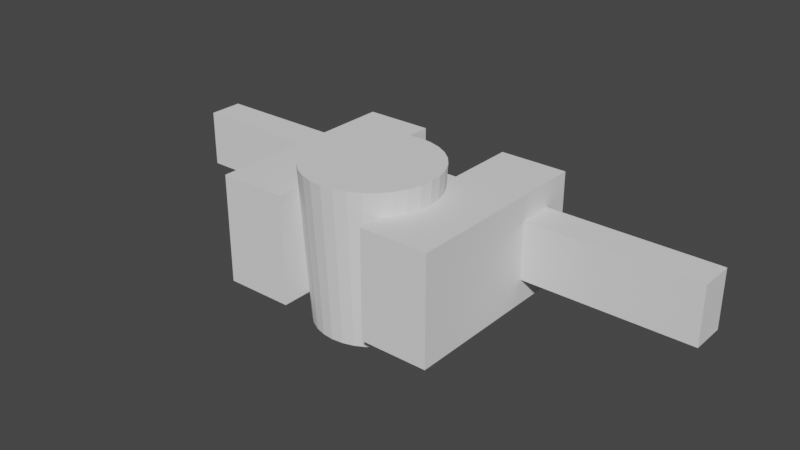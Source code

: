 # Source: shower-v5.blend  (saved by Blender 4.4.32; exported with 4.5.12 LTS)
import bpy
from mathutils import Matrix  # noqa: F401  (used for matrix-valued properties, if any)

bpy.ops.wm.read_factory_settings(use_empty=True)
scene = bpy.context.scene
scene.name = 'Scene'

# ---- world
world_world = bpy.data.worlds.new('World'); scene.world = world_world
world_world.use_nodes = True; world_world.node_tree.nodes.clear()
_N = world_world.node_tree.nodes; _L = world_world.node_tree.links
n0 = _N.new('ShaderNodeOutputWorld'); n0.name = 'World Output'; n0.location = (300, 300)
n1 = _N.new('ShaderNodeBackground'); n1.name = 'Background'; n1.location = (10, 300)
n1.inputs[0].default_value = (0.05088, 0.05088, 0.05088, 1.0)
_L.new(n1.outputs[0], n0.inputs[0])
n0.is_active_output = True
world_world.color = (0.05088, 0.05088, 0.05088)
world_world.use_sun_shadow = False
world_world.sun_shadow_jitter_overblur = 0.0

# ---- meshes
me_cylinder_003 = bpy.data.meshes.new('Cylinder.003')
me_cylinder_003.from_pydata([(0.0, 10.0, -13.5), (5.588e-09, 11.5, 13.5), (1.951, 9.808, -13.5), (2.244, 11.28, 13.5), (3.827, 9.239, -13.5), (4.401, 10.62, 13.5), (5.556, 8.315, -13.5), (6.389, 9.562, 13.5), (7.071, 7.071, -13.5), (8.132, 8.132, 13.5), (8.315, 5.556, -13.5), (9.562, 6.389, 13.5), (9.239, 3.827, -13.5), (10.62, 4.401, 13.5), (9.808, 1.951, -13.5), (11.28, 2.244, 13.5), (10.0, 0.0, -13.5), (11.5, -8.941e-09, 13.5), (9.808, -1.951, -13.5), (11.28, -2.244, 13.5), (9.239, -3.827, -13.5), (10.62, -4.401, 13.5), (8.315, -5.556, -13.5), (9.562, -6.389, 13.5), (7.071, -7.071, -13.5), (8.132, -8.132, 13.5), (5.556, -8.315, -13.5), (6.389, -9.562, 13.5), (3.827, -9.239, -13.5), (4.401, -10.62, 13.5), (1.951, -9.808, -13.5), (2.244, -11.28, 13.5), (0.0, -10.0, -13.5), (5.588e-09, -11.5, 13.5), (-1.951, -9.808, -13.5), (-2.244, -11.28, 13.5), (-3.827, -9.239, -13.5), (-4.401, -10.62, 13.5), (-5.556, -8.315, -13.5), (-6.389, -9.562, 13.5), (-7.071, -7.071, -13.5), (-8.132, -8.132, 13.5), (-8.315, -5.556, -13.5), (-9.562, -6.389, 13.5), (-9.239, -3.827, -13.5), (-10.62, -4.401, 13.5), (-9.808, -1.951, -13.5), (-11.28, -2.244, 13.5), (-10.0, 0.0, -13.5), (-11.5, -8.941e-09, 13.5), (-9.808, 1.951, -13.5), (-11.28, 2.244, 13.5), (-9.239, 3.827, -13.5), (-10.62, 4.401, 13.5), (-8.315, 5.556, -13.5), (-9.562, 6.389, 13.5), (-7.071, 7.071, -13.5), (-8.132, 8.132, 13.5), (-5.556, 8.315, -13.5), (-6.389, 9.562, 13.5), (-3.827, 9.239, -13.5), (-4.401, 10.62, 13.5), (-1.951, 9.808, -13.5), (-2.244, 11.28, 13.5)], [], [(0, 1, 3, 2), (2, 3, 5, 4), (4, 5, 7, 6), (6, 7, 9, 8), (8, 9, 11, 10), (10, 11, 13, 12), (12, 13, 15, 14), (14, 15, 17, 16), (16, 17, 19, 18), (18, 19, 21, 20), (20, 21, 23, 22), (22, 23, 25, 24), (24, 25, 27, 26), (26, 27, 29, 28), (28, 29, 31, 30), (30, 31, 33, 32), (32, 33, 35, 34), (34, 35, 37, 36), (36, 37, 39, 38), (38, 39, 41, 40), (40, 41, 43, 42), (42, 43, 45, 44), (44, 45, 47, 46), (46, 47, 49, 48), (48, 49, 51, 50), (50, 51, 53, 52), (52, 53, 55, 54), (54, 55, 57, 56), (56, 57, 59, 58), (58, 59, 61, 60), (3, 1, 63, 61, 59, 57, 55, 53, 51, 49, 47, 45, 43, 41, 39, 37, 35, 33, 31, 29, 27, 25, 23, 21, 19, 17, 15, 13, 11, 9, 7, 5), (60, 61, 63, 62), (62, 63, 1, 0), (0, 2, 4, 6, 8, 10, 12, 14, 16, 18, 20, 22, 24, 26, 28, 30, 32, 34, 36, 38, 40, 42, 44, 46, 48, 50, 52, 54, 56, 58, 60, 62)])
_uv = me_cylinder_003.uv_layers.new(name='UVMap')
_uv.uv.foreach_set('vector', [1.0, 0.5, 1.0, 1.0, 0.9688, 1.0, 0.9688, 0.5, 0.9688, 0.5, 0.9688, 1.0, 0.9375, 1.0, 0.9375, 0.5, 0.9375, 0.5, 0.9375, 1.0, 0.9062, 1.0, 0.9062, 0.5, 0.9062, 0.5, 0.9062, 1.0, 0.875, 1.0, 0.875, 0.5, 0.875, 0.5, 0.875, 1.0, 0.8438, 1.0, 0.8438, 0.5, 0.8438, 0.5, 0.8438, 1.0, 0.8125, 1.0, 0.8125, 0.5, 0.8125, 0.5, 0.8125, 1.0, 0.7812, 1.0, 0.7812, 0.5, 0.7812, 0.5, 0.7812, 1.0, 0.75, 1.0, 0.75, 0.5, 0.75, 0.5, 0.75, 1.0, 0.7188, 1.0, 0.7188, 0.5, 0.7188, 0.5, 0.7188, 1.0, 0.6875, 1.0, 0.6875, 0.5, 0.6875, 0.5, 0.6875, 1.0, 0.6562, 1.0, 0.6562, 0.5, 0.6562, 0.5, 0.6562, 1.0, 0.625, 1.0, 0.625, 0.5, 0.625, 0.5, 0.625, 1.0, 0.5938, 1.0, 0.5938, 0.5, 0.5938, 0.5, 0.5938, 1.0, 0.5625, 1.0, 0.5625, 0.5, 0.5625, 0.5, 0.5625, 1.0, 0.5312, 1.0, 0.5312, 0.5, 0.5312, 0.5, 0.5312, 1.0, 0.5, 1.0, 0.5, 0.5, 0.5, 0.5, 0.5, 1.0, 0.4688, 1.0, 0.4688, 0.5, 0.4688, 0.5, 0.4688, 1.0, 0.4375, 1.0, 0.4375, 0.5, 0.4375, 0.5, 0.4375, 1.0, 0.4062, 1.0, 0.4062, 0.5, 0.4062, 0.5, 0.4062, 1.0, 0.375, 1.0, 0.375, 0.5, 0.375, 0.5, 0.375, 1.0, 0.3438, 1.0, 0.3438, 0.5, 0.3438, 0.5, 0.3438, 1.0, 0.3125, 1.0, 0.3125, 0.5, 0.3125, 0.5, 0.3125, 1.0, 0.2812, 1.0, 0.2812, 0.5, 0.2812, 0.5, 0.2812, 1.0, 0.25, 1.0, 0.25, 0.5, 0.25, 0.5, 0.25, 1.0, 0.2188, 1.0, 0.2188, 0.5, 0.2188, 0.5, 0.2188, 1.0, 0.1875, 1.0, 0.1875, 0.5, 0.1875, 0.5, 0.1875, 1.0, 0.1562, 1.0, 0.1562, 0.5, 0.1562, 0.5, 0.1562, 1.0, 0.125, 1.0, 0.125, 0.5, 0.125, 0.5, 0.125, 1.0, 0.09375, 1.0, 0.09375, 0.5, 0.09375, 0.5, 0.09375, 1.0, 0.0625, 1.0, 0.0625, 0.5, 0.2968, 0.4854, 0.25, 0.49, 0.2032, 0.4854, 0.1582, 0.4717, 0.1167, 0.4496, 0.08029, 0.4197, 0.05045, 0.3833, 0.02827, 0.3418, 0.01461, 0.2968, 0.01, 0.25, 0.01461, 0.2032, 0.02827, 0.1582, 0.05045, 0.1167, 0.08029, 0.08029, 0.1167, 0.05045, 0.1582, 0.02827, 0.2032, 0.01461, 0.25, 0.01, 0.2968, 0.01461, 0.3418, 0.02827, 0.3833, 0.05045, 0.4197, 0.08029, 0.4496, 0.1167, 0.4717, 0.1582, 0.4854, 0.2032, 0.49, 0.25, 0.4854, 0.2968, 0.4717, 0.3418, 0.4496, 0.3833, 0.4197, 0.4197, 0.3833, 0.4496, 0.3418, 0.4717, 0.0625, 0.5, 0.0625, 1.0, 0.03125, 1.0, 0.03125, 0.5, 0.03125, 0.5, 0.03125, 1.0, 0.0, 1.0, 0.0, 0.5, 0.75, 0.49, 0.7968, 0.4854, 0.8418, 0.4717, 0.8833, 0.4496, 0.9197, 0.4197, 0.9496, 0.3833, 0.9717, 0.3418, 0.9854, 0.2968, 0.99, 0.25, 0.9854, 0.2032, 0.9717, 0.1582, 0.9496, 0.1167, 0.9197, 0.08029, 0.8833, 0.05045, 0.8418, 0.02827, 0.7968, 0.01461, 0.75, 0.01, 0.7032, 0.01461, 0.6582, 0.02827, 0.6167, 0.05045, 0.5803, 0.08029, 0.5504, 0.1167, 0.5283, 0.1582, 0.5146, 0.2032, 0.51, 0.25, 0.5146, 0.2968, 0.5283, 0.3418, 0.5504, 0.3833, 0.5803, 0.4197, 0.6167, 0.4496, 0.6582, 0.4717, 0.7032, 0.4854])
me_cylinder_003.update()
me_cube_002 = bpy.data.meshes.new('Cube.002')
me_cube_002.from_pydata([(-20.0, -33.95, -9.5), (-20.0, -33.95, 9.5), (-20.0, 1.0, -9.5), (-20.0, 1.0, 9.5), (-8.0, -33.95, -9.5), (-8.0, -33.95, 9.5), (-8.0, 1.0, -9.5), (-8.0, 1.0, 9.5)], [], [(0, 1, 3, 2), (2, 3, 7, 6), (6, 7, 5, 4), (4, 5, 1, 0), (2, 6, 4, 0), (7, 3, 1, 5)])
_uv = me_cube_002.uv_layers.new(name='UVMap')
_uv.uv.foreach_set('vector', [0.375, 0.0, 0.625, 0.0, 0.625, 0.25, 0.375, 0.25, 0.375, 0.25, 0.625, 0.25, 0.625, 0.5, 0.375, 0.5, 0.375, 0.5, 0.625, 0.5, 0.625, 0.75, 0.375, 0.75, 0.375, 0.75, 0.625, 0.75, 0.625, 1.0, 0.375, 1.0, 0.125, 0.5, 0.375, 0.5, 0.375, 0.75, 0.125, 0.75, 0.625, 0.5, 0.875, 0.5, 0.875, 0.75, 0.625, 0.75])
me_cube_002.update()
me_cube_003 = bpy.data.meshes.new('Cube.003')
me_cube_003.from_pydata([(-3.0, -3.0, -3.0), (-3.0, -3.0, 3.0), (-3.0, 3.0, -3.0), (-3.0, 3.0, 3.0), (3.0, -3.0, -3.0), (3.0, -3.0, 3.0), (3.0, 3.0, -3.0), (3.0, 3.0, 3.0)], [], [(0, 1, 3, 2), (2, 3, 7, 6), (6, 7, 5, 4), (4, 5, 1, 0), (2, 6, 4, 0), (7, 3, 1, 5)])
_uv = me_cube_003.uv_layers.new(name='UVMap')
_uv.uv.foreach_set('vector', [0.375, 0.0, 0.625, 0.0, 0.625, 0.25, 0.375, 0.25, 0.375, 0.25, 0.625, 0.25, 0.625, 0.5, 0.375, 0.5, 0.375, 0.5, 0.625, 0.5, 0.625, 0.75, 0.375, 0.75, 0.375, 0.75, 0.625, 0.75, 0.625, 1.0, 0.375, 1.0, 0.125, 0.5, 0.375, 0.5, 0.375, 0.75, 0.125, 0.75, 0.625, 0.5, 0.875, 0.5, 0.875, 0.75, 0.625, 0.75])
me_cube_003.update()
me_cylinder = bpy.data.meshes.new('Cylinder')
me_cylinder.from_pydata([(0.0, 1.35, -4.0), (0.0, 1.35, 4.0), (0.2634, 1.324, -4.0), (0.2634, 1.324, 4.0), (0.5166, 1.247, -4.0), (0.5166, 1.247, 4.0), (0.75, 1.122, -4.0), (0.75, 1.122, 4.0), (0.9546, 0.9546, -4.0), (0.9546, 0.9546, 4.0), (1.122, 0.75, -4.0), (1.122, 0.75, 4.0), (1.247, 0.5166, -4.0), (1.247, 0.5166, 4.0), (1.324, 0.2634, -4.0), (1.324, 0.2634, 4.0), (1.35, 0.0, -4.0), (1.35, 0.0, 4.0), (1.324, -0.2634, -4.0), (1.324, -0.2634, 4.0), (1.247, -0.5166, -4.0), (1.247, -0.5166, 4.0), (1.122, -0.75, -4.0), (1.122, -0.75, 4.0), (0.9546, -0.9546, -4.0), (0.9546, -0.9546, 4.0), (0.75, -1.122, -4.0), (0.75, -1.122, 4.0), (0.5166, -1.247, -4.0), (0.5166, -1.247, 4.0), (0.2634, -1.324, -4.0), (0.2634, -1.324, 4.0), (0.0, -1.35, -4.0), (0.0, -1.35, 4.0), (-0.2634, -1.324, -4.0), (-0.2634, -1.324, 4.0), (-0.5166, -1.247, -4.0), (-0.5166, -1.247, 4.0), (-0.75, -1.122, -4.0), (-0.75, -1.122, 4.0), (-0.9546, -0.9546, -4.0), (-0.9546, -0.9546, 4.0), (-1.122, -0.75, -4.0), (-1.122, -0.75, 4.0), (-1.247, -0.5166, -4.0), (-1.247, -0.5166, 4.0), (-1.324, -0.2634, -4.0), (-1.324, -0.2634, 4.0), (-1.35, 0.0, -4.0), (-1.35, 0.0, 4.0), (-1.324, 0.2634, -4.0), (-1.324, 0.2634, 4.0), (-1.247, 0.5166, -4.0), (-1.247, 0.5166, 4.0), (-1.122, 0.75, -4.0), (-1.122, 0.75, 4.0), (-0.9546, 0.9546, -4.0), (-0.9546, 0.9546, 4.0), (-0.75, 1.122, -4.0), (-0.75, 1.122, 4.0), (-0.5166, 1.247, -4.0), (-0.5166, 1.247, 4.0), (-0.2634, 1.324, -4.0), (-0.2634, 1.324, 4.0)], [], [(0, 1, 3, 2), (2, 3, 5, 4), (4, 5, 7, 6), (6, 7, 9, 8), (8, 9, 11, 10), (10, 11, 13, 12), (12, 13, 15, 14), (14, 15, 17, 16), (16, 17, 19, 18), (18, 19, 21, 20), (20, 21, 23, 22), (22, 23, 25, 24), (24, 25, 27, 26), (26, 27, 29, 28), (28, 29, 31, 30), (30, 31, 33, 32), (32, 33, 35, 34), (34, 35, 37, 36), (36, 37, 39, 38), (38, 39, 41, 40), (40, 41, 43, 42), (42, 43, 45, 44), (44, 45, 47, 46), (46, 47, 49, 48), (48, 49, 51, 50), (50, 51, 53, 52), (52, 53, 55, 54), (54, 55, 57, 56), (56, 57, 59, 58), (58, 59, 61, 60), (3, 1, 63, 61, 59, 57, 55, 53, 51, 49, 47, 45, 43, 41, 39, 37, 35, 33, 31, 29, 27, 25, 23, 21, 19, 17, 15, 13, 11, 9, 7, 5), (60, 61, 63, 62), (62, 63, 1, 0), (0, 2, 4, 6, 8, 10, 12, 14, 16, 18, 20, 22, 24, 26, 28, 30, 32, 34, 36, 38, 40, 42, 44, 46, 48, 50, 52, 54, 56, 58, 60, 62)])
_uv = me_cylinder.uv_layers.new(name='UVMap')
_uv.uv.foreach_set('vector', [1.0, 0.5, 1.0, 1.0, 0.9688, 1.0, 0.9688, 0.5, 0.9688, 0.5, 0.9688, 1.0, 0.9375, 1.0, 0.9375, 0.5, 0.9375, 0.5, 0.9375, 1.0, 0.9062, 1.0, 0.9062, 0.5, 0.9062, 0.5, 0.9062, 1.0, 0.875, 1.0, 0.875, 0.5, 0.875, 0.5, 0.875, 1.0, 0.8438, 1.0, 0.8438, 0.5, 0.8438, 0.5, 0.8438, 1.0, 0.8125, 1.0, 0.8125, 0.5, 0.8125, 0.5, 0.8125, 1.0, 0.7812, 1.0, 0.7812, 0.5, 0.7812, 0.5, 0.7812, 1.0, 0.75, 1.0, 0.75, 0.5, 0.75, 0.5, 0.75, 1.0, 0.7188, 1.0, 0.7188, 0.5, 0.7188, 0.5, 0.7188, 1.0, 0.6875, 1.0, 0.6875, 0.5, 0.6875, 0.5, 0.6875, 1.0, 0.6562, 1.0, 0.6562, 0.5, 0.6562, 0.5, 0.6562, 1.0, 0.625, 1.0, 0.625, 0.5, 0.625, 0.5, 0.625, 1.0, 0.5938, 1.0, 0.5938, 0.5, 0.5938, 0.5, 0.5938, 1.0, 0.5625, 1.0, 0.5625, 0.5, 0.5625, 0.5, 0.5625, 1.0, 0.5312, 1.0, 0.5312, 0.5, 0.5312, 0.5, 0.5312, 1.0, 0.5, 1.0, 0.5, 0.5, 0.5, 0.5, 0.5, 1.0, 0.4688, 1.0, 0.4688, 0.5, 0.4688, 0.5, 0.4688, 1.0, 0.4375, 1.0, 0.4375, 0.5, 0.4375, 0.5, 0.4375, 1.0, 0.4062, 1.0, 0.4062, 0.5, 0.4062, 0.5, 0.4062, 1.0, 0.375, 1.0, 0.375, 0.5, 0.375, 0.5, 0.375, 1.0, 0.3438, 1.0, 0.3438, 0.5, 0.3438, 0.5, 0.3438, 1.0, 0.3125, 1.0, 0.3125, 0.5, 0.3125, 0.5, 0.3125, 1.0, 0.2812, 1.0, 0.2812, 0.5, 0.2812, 0.5, 0.2812, 1.0, 0.25, 1.0, 0.25, 0.5, 0.25, 0.5, 0.25, 1.0, 0.2188, 1.0, 0.2188, 0.5, 0.2188, 0.5, 0.2188, 1.0, 0.1875, 1.0, 0.1875, 0.5, 0.1875, 0.5, 0.1875, 1.0, 0.1562, 1.0, 0.1562, 0.5, 0.1562, 0.5, 0.1562, 1.0, 0.125, 1.0, 0.125, 0.5, 0.125, 0.5, 0.125, 1.0, 0.09375, 1.0, 0.09375, 0.5, 0.09375, 0.5, 0.09375, 1.0, 0.0625, 1.0, 0.0625, 0.5, 0.2968, 0.4854, 0.25, 0.49, 0.2032, 0.4854, 0.1582, 0.4717, 0.1167, 0.4496, 0.08029, 0.4197, 0.05045, 0.3833, 0.02827, 0.3418, 0.01461, 0.2968, 0.01, 0.25, 0.01461, 0.2032, 0.02827, 0.1582, 0.05045, 0.1167, 0.08029, 0.08029, 0.1167, 0.05045, 0.1582, 0.02827, 0.2032, 0.01461, 0.25, 0.01, 0.2968, 0.01461, 0.3418, 0.02827, 0.3833, 0.05045, 0.4197, 0.08029, 0.4496, 0.1167, 0.4717, 0.1582, 0.4854, 0.2032, 0.49, 0.25, 0.4854, 0.2968, 0.4717, 0.3418, 0.4496, 0.3833, 0.4197, 0.4197, 0.3833, 0.4496, 0.3418, 0.4717, 0.0625, 0.5, 0.0625, 1.0, 0.03125, 1.0, 0.03125, 0.5, 0.03125, 0.5, 0.03125, 1.0, 0.0, 1.0, 0.0, 0.5, 0.75, 0.49, 0.7968, 0.4854, 0.8418, 0.4717, 0.8833, 0.4496, 0.9197, 0.4197, 0.9496, 0.3833, 0.9717, 0.3418, 0.9854, 0.2968, 0.99, 0.25, 0.9854, 0.2032, 0.9717, 0.1582, 0.9496, 0.1167, 0.9197, 0.08029, 0.8833, 0.05045, 0.8418, 0.02827, 0.7968, 0.01461, 0.75, 0.01, 0.7032, 0.01461, 0.6582, 0.02827, 0.6167, 0.05045, 0.5803, 0.08029, 0.5504, 0.1167, 0.5283, 0.1582, 0.5146, 0.2032, 0.51, 0.25, 0.5146, 0.2968, 0.5283, 0.3418, 0.5504, 0.3833, 0.5803, 0.4197, 0.6167, 0.4496, 0.6582, 0.4717, 0.7032, 0.4854])
me_cylinder.update()
me_cylinder_001 = bpy.data.meshes.new('Cylinder.001')
me_cylinder_001.from_pydata([(0.0, 1.35, -4.0), (0.0, 1.35, 4.0), (0.2634, 1.324, -4.0), (0.2634, 1.324, 4.0), (0.5166, 1.247, -4.0), (0.5166, 1.247, 4.0), (0.75, 1.122, -4.0), (0.75, 1.122, 4.0), (0.9546, 0.9546, -4.0), (0.9546, 0.9546, 4.0), (1.122, 0.75, -4.0), (1.122, 0.75, 4.0), (1.247, 0.5166, -4.0), (1.247, 0.5166, 4.0), (1.324, 0.2634, -4.0), (1.324, 0.2634, 4.0), (1.35, 0.0, -4.0), (1.35, 0.0, 4.0), (1.324, -0.2634, -4.0), (1.324, -0.2634, 4.0), (1.247, -0.5166, -4.0), (1.247, -0.5166, 4.0), (1.122, -0.75, -4.0), (1.122, -0.75, 4.0), (0.9546, -0.9546, -4.0), (0.9546, -0.9546, 4.0), (0.75, -1.122, -4.0), (0.75, -1.122, 4.0), (0.5166, -1.247, -4.0), (0.5166, -1.247, 4.0), (0.2634, -1.324, -4.0), (0.2634, -1.324, 4.0), (0.0, -1.35, -4.0), (0.0, -1.35, 4.0), (-0.2634, -1.324, -4.0), (-0.2634, -1.324, 4.0), (-0.5166, -1.247, -4.0), (-0.5166, -1.247, 4.0), (-0.75, -1.122, -4.0), (-0.75, -1.122, 4.0), (-0.9546, -0.9546, -4.0), (-0.9546, -0.9546, 4.0), (-1.122, -0.75, -4.0), (-1.122, -0.75, 4.0), (-1.247, -0.5166, -4.0), (-1.247, -0.5166, 4.0), (-1.324, -0.2634, -4.0), (-1.324, -0.2634, 4.0), (-1.35, 0.0, -4.0), (-1.35, 0.0, 4.0), (-1.324, 0.2634, -4.0), (-1.324, 0.2634, 4.0), (-1.247, 0.5166, -4.0), (-1.247, 0.5166, 4.0), (-1.122, 0.75, -4.0), (-1.122, 0.75, 4.0), (-0.9546, 0.9546, -4.0), (-0.9546, 0.9546, 4.0), (-0.75, 1.122, -4.0), (-0.75, 1.122, 4.0), (-0.5166, 1.247, -4.0), (-0.5166, 1.247, 4.0), (-0.2634, 1.324, -4.0), (-0.2634, 1.324, 4.0)], [], [(0, 1, 3, 2), (2, 3, 5, 4), (4, 5, 7, 6), (6, 7, 9, 8), (8, 9, 11, 10), (10, 11, 13, 12), (12, 13, 15, 14), (14, 15, 17, 16), (16, 17, 19, 18), (18, 19, 21, 20), (20, 21, 23, 22), (22, 23, 25, 24), (24, 25, 27, 26), (26, 27, 29, 28), (28, 29, 31, 30), (30, 31, 33, 32), (32, 33, 35, 34), (34, 35, 37, 36), (36, 37, 39, 38), (38, 39, 41, 40), (40, 41, 43, 42), (42, 43, 45, 44), (44, 45, 47, 46), (46, 47, 49, 48), (48, 49, 51, 50), (50, 51, 53, 52), (52, 53, 55, 54), (54, 55, 57, 56), (56, 57, 59, 58), (58, 59, 61, 60), (3, 1, 63, 61, 59, 57, 55, 53, 51, 49, 47, 45, 43, 41, 39, 37, 35, 33, 31, 29, 27, 25, 23, 21, 19, 17, 15, 13, 11, 9, 7, 5), (60, 61, 63, 62), (62, 63, 1, 0), (0, 2, 4, 6, 8, 10, 12, 14, 16, 18, 20, 22, 24, 26, 28, 30, 32, 34, 36, 38, 40, 42, 44, 46, 48, 50, 52, 54, 56, 58, 60, 62)])
_uv = me_cylinder_001.uv_layers.new(name='UVMap')
_uv.uv.foreach_set('vector', [1.0, 0.5, 1.0, 1.0, 0.9688, 1.0, 0.9688, 0.5, 0.9688, 0.5, 0.9688, 1.0, 0.9375, 1.0, 0.9375, 0.5, 0.9375, 0.5, 0.9375, 1.0, 0.9062, 1.0, 0.9062, 0.5, 0.9062, 0.5, 0.9062, 1.0, 0.875, 1.0, 0.875, 0.5, 0.875, 0.5, 0.875, 1.0, 0.8438, 1.0, 0.8438, 0.5, 0.8438, 0.5, 0.8438, 1.0, 0.8125, 1.0, 0.8125, 0.5, 0.8125, 0.5, 0.8125, 1.0, 0.7812, 1.0, 0.7812, 0.5, 0.7812, 0.5, 0.7812, 1.0, 0.75, 1.0, 0.75, 0.5, 0.75, 0.5, 0.75, 1.0, 0.7188, 1.0, 0.7188, 0.5, 0.7188, 0.5, 0.7188, 1.0, 0.6875, 1.0, 0.6875, 0.5, 0.6875, 0.5, 0.6875, 1.0, 0.6562, 1.0, 0.6562, 0.5, 0.6562, 0.5, 0.6562, 1.0, 0.625, 1.0, 0.625, 0.5, 0.625, 0.5, 0.625, 1.0, 0.5938, 1.0, 0.5938, 0.5, 0.5938, 0.5, 0.5938, 1.0, 0.5625, 1.0, 0.5625, 0.5, 0.5625, 0.5, 0.5625, 1.0, 0.5312, 1.0, 0.5312, 0.5, 0.5312, 0.5, 0.5312, 1.0, 0.5, 1.0, 0.5, 0.5, 0.5, 0.5, 0.5, 1.0, 0.4688, 1.0, 0.4688, 0.5, 0.4688, 0.5, 0.4688, 1.0, 0.4375, 1.0, 0.4375, 0.5, 0.4375, 0.5, 0.4375, 1.0, 0.4062, 1.0, 0.4062, 0.5, 0.4062, 0.5, 0.4062, 1.0, 0.375, 1.0, 0.375, 0.5, 0.375, 0.5, 0.375, 1.0, 0.3438, 1.0, 0.3438, 0.5, 0.3438, 0.5, 0.3438, 1.0, 0.3125, 1.0, 0.3125, 0.5, 0.3125, 0.5, 0.3125, 1.0, 0.2812, 1.0, 0.2812, 0.5, 0.2812, 0.5, 0.2812, 1.0, 0.25, 1.0, 0.25, 0.5, 0.25, 0.5, 0.25, 1.0, 0.2188, 1.0, 0.2188, 0.5, 0.2188, 0.5, 0.2188, 1.0, 0.1875, 1.0, 0.1875, 0.5, 0.1875, 0.5, 0.1875, 1.0, 0.1562, 1.0, 0.1562, 0.5, 0.1562, 0.5, 0.1562, 1.0, 0.125, 1.0, 0.125, 0.5, 0.125, 0.5, 0.125, 1.0, 0.09375, 1.0, 0.09375, 0.5, 0.09375, 0.5, 0.09375, 1.0, 0.0625, 1.0, 0.0625, 0.5, 0.2968, 0.4854, 0.25, 0.49, 0.2032, 0.4854, 0.1582, 0.4717, 0.1167, 0.4496, 0.08029, 0.4197, 0.05045, 0.3833, 0.02827, 0.3418, 0.01461, 0.2968, 0.01, 0.25, 0.01461, 0.2032, 0.02827, 0.1582, 0.05045, 0.1167, 0.08029, 0.08029, 0.1167, 0.05045, 0.1582, 0.02827, 0.2032, 0.01461, 0.25, 0.01, 0.2968, 0.01461, 0.3418, 0.02827, 0.3833, 0.05045, 0.4197, 0.08029, 0.4496, 0.1167, 0.4717, 0.1582, 0.4854, 0.2032, 0.49, 0.25, 0.4854, 0.2968, 0.4717, 0.3418, 0.4496, 0.3833, 0.4197, 0.4197, 0.3833, 0.4496, 0.3418, 0.4717, 0.0625, 0.5, 0.0625, 1.0, 0.03125, 1.0, 0.03125, 0.5, 0.03125, 0.5, 0.03125, 1.0, 0.0, 1.0, 0.0, 0.5, 0.75, 0.49, 0.7968, 0.4854, 0.8418, 0.4717, 0.8833, 0.4496, 0.9197, 0.4197, 0.9496, 0.3833, 0.9717, 0.3418, 0.9854, 0.2968, 0.99, 0.25, 0.9854, 0.2032, 0.9717, 0.1582, 0.9496, 0.1167, 0.9197, 0.08029, 0.8833, 0.05045, 0.8418, 0.02827, 0.7968, 0.01461, 0.75, 0.01, 0.7032, 0.01461, 0.6582, 0.02827, 0.6167, 0.05045, 0.5803, 0.08029, 0.5504, 0.1167, 0.5283, 0.1582, 0.5146, 0.2032, 0.51, 0.25, 0.5146, 0.2968, 0.5283, 0.3418, 0.5504, 0.3833, 0.5803, 0.4197, 0.6167, 0.4496, 0.6582, 0.4717, 0.7032, 0.4854])
me_cylinder_001.update()
me_cylinder_002 = bpy.data.meshes.new('Cylinder.002')
me_cylinder_002.from_pydata([(0.0, 3.0, -1.0), (0.0, 3.0, 1.0), (0.5853, 2.942, -1.0), (0.5853, 2.942, 1.0), (1.148, 2.772, -1.0), (1.148, 2.772, 1.0), (1.667, 2.494, -1.0), (1.667, 2.494, 1.0), (2.121, 2.121, -1.0), (2.121, 2.121, 1.0), (2.494, 1.667, -1.0), (2.494, 1.667, 1.0), (2.772, 1.148, -1.0), (2.772, 1.148, 1.0), (2.942, 0.5853, -1.0), (2.942, 0.5853, 1.0), (3.0, 0.0, -1.0), (3.0, 0.0, 1.0), (2.942, -0.5853, -1.0), (2.942, -0.5853, 1.0), (2.772, -1.148, -1.0), (2.772, -1.148, 1.0), (2.494, -1.667, -1.0), (2.494, -1.667, 1.0), (2.121, -2.121, -1.0), (2.121, -2.121, 1.0), (1.667, -2.494, -1.0), (1.667, -2.494, 1.0), (1.148, -2.772, -1.0), (1.148, -2.772, 1.0), (0.5853, -2.942, -1.0), (0.5853, -2.942, 1.0), (0.0, -3.0, -1.0), (0.0, -3.0, 1.0), (-0.5853, -2.942, -1.0), (-0.5853, -2.942, 1.0), (-1.148, -2.772, -1.0), (-1.148, -2.772, 1.0), (-1.667, -2.494, -1.0), (-1.667, -2.494, 1.0), (-2.121, -2.121, -1.0), (-2.121, -2.121, 1.0), (-2.494, -1.667, -1.0), (-2.494, -1.667, 1.0), (-2.772, -1.148, -1.0), (-2.772, -1.148, 1.0), (-2.942, -0.5853, -1.0), (-2.942, -0.5853, 1.0), (-3.0, 0.0, -1.0), (-3.0, 0.0, 1.0), (-2.942, 0.5853, -1.0), (-2.942, 0.5853, 1.0), (-2.772, 1.148, -1.0), (-2.772, 1.148, 1.0), (-2.494, 1.667, -1.0), (-2.494, 1.667, 1.0), (-2.121, 2.121, -1.0), (-2.121, 2.121, 1.0), (-1.667, 2.494, -1.0), (-1.667, 2.494, 1.0), (-1.148, 2.772, -1.0), (-1.148, 2.772, 1.0), (-0.5853, 2.942, -1.0), (-0.5853, 2.942, 1.0)], [], [(0, 1, 3, 2), (2, 3, 5, 4), (4, 5, 7, 6), (6, 7, 9, 8), (8, 9, 11, 10), (10, 11, 13, 12), (12, 13, 15, 14), (14, 15, 17, 16), (16, 17, 19, 18), (18, 19, 21, 20), (20, 21, 23, 22), (22, 23, 25, 24), (24, 25, 27, 26), (26, 27, 29, 28), (28, 29, 31, 30), (30, 31, 33, 32), (32, 33, 35, 34), (34, 35, 37, 36), (36, 37, 39, 38), (38, 39, 41, 40), (40, 41, 43, 42), (42, 43, 45, 44), (44, 45, 47, 46), (46, 47, 49, 48), (48, 49, 51, 50), (50, 51, 53, 52), (52, 53, 55, 54), (54, 55, 57, 56), (56, 57, 59, 58), (58, 59, 61, 60), (3, 1, 63, 61, 59, 57, 55, 53, 51, 49, 47, 45, 43, 41, 39, 37, 35, 33, 31, 29, 27, 25, 23, 21, 19, 17, 15, 13, 11, 9, 7, 5), (60, 61, 63, 62), (62, 63, 1, 0), (0, 2, 4, 6, 8, 10, 12, 14, 16, 18, 20, 22, 24, 26, 28, 30, 32, 34, 36, 38, 40, 42, 44, 46, 48, 50, 52, 54, 56, 58, 60, 62)])
_uv = me_cylinder_002.uv_layers.new(name='UVMap')
_uv.uv.foreach_set('vector', [1.0, 0.5, 1.0, 1.0, 0.9688, 1.0, 0.9688, 0.5, 0.9688, 0.5, 0.9688, 1.0, 0.9375, 1.0, 0.9375, 0.5, 0.9375, 0.5, 0.9375, 1.0, 0.9062, 1.0, 0.9062, 0.5, 0.9062, 0.5, 0.9062, 1.0, 0.875, 1.0, 0.875, 0.5, 0.875, 0.5, 0.875, 1.0, 0.8438, 1.0, 0.8438, 0.5, 0.8438, 0.5, 0.8438, 1.0, 0.8125, 1.0, 0.8125, 0.5, 0.8125, 0.5, 0.8125, 1.0, 0.7812, 1.0, 0.7812, 0.5, 0.7812, 0.5, 0.7812, 1.0, 0.75, 1.0, 0.75, 0.5, 0.75, 0.5, 0.75, 1.0, 0.7188, 1.0, 0.7188, 0.5, 0.7188, 0.5, 0.7188, 1.0, 0.6875, 1.0, 0.6875, 0.5, 0.6875, 0.5, 0.6875, 1.0, 0.6562, 1.0, 0.6562, 0.5, 0.6562, 0.5, 0.6562, 1.0, 0.625, 1.0, 0.625, 0.5, 0.625, 0.5, 0.625, 1.0, 0.5938, 1.0, 0.5938, 0.5, 0.5938, 0.5, 0.5938, 1.0, 0.5625, 1.0, 0.5625, 0.5, 0.5625, 0.5, 0.5625, 1.0, 0.5312, 1.0, 0.5312, 0.5, 0.5312, 0.5, 0.5312, 1.0, 0.5, 1.0, 0.5, 0.5, 0.5, 0.5, 0.5, 1.0, 0.4688, 1.0, 0.4688, 0.5, 0.4688, 0.5, 0.4688, 1.0, 0.4375, 1.0, 0.4375, 0.5, 0.4375, 0.5, 0.4375, 1.0, 0.4062, 1.0, 0.4062, 0.5, 0.4062, 0.5, 0.4062, 1.0, 0.375, 1.0, 0.375, 0.5, 0.375, 0.5, 0.375, 1.0, 0.3438, 1.0, 0.3438, 0.5, 0.3438, 0.5, 0.3438, 1.0, 0.3125, 1.0, 0.3125, 0.5, 0.3125, 0.5, 0.3125, 1.0, 0.2812, 1.0, 0.2812, 0.5, 0.2812, 0.5, 0.2812, 1.0, 0.25, 1.0, 0.25, 0.5, 0.25, 0.5, 0.25, 1.0, 0.2188, 1.0, 0.2188, 0.5, 0.2188, 0.5, 0.2188, 1.0, 0.1875, 1.0, 0.1875, 0.5, 0.1875, 0.5, 0.1875, 1.0, 0.1562, 1.0, 0.1562, 0.5, 0.1562, 0.5, 0.1562, 1.0, 0.125, 1.0, 0.125, 0.5, 0.125, 0.5, 0.125, 1.0, 0.09375, 1.0, 0.09375, 0.5, 0.09375, 0.5, 0.09375, 1.0, 0.0625, 1.0, 0.0625, 0.5, 0.2968, 0.4854, 0.25, 0.49, 0.2032, 0.4854, 0.1582, 0.4717, 0.1167, 0.4496, 0.08029, 0.4197, 0.05045, 0.3833, 0.02827, 0.3418, 0.01461, 0.2968, 0.01, 0.25, 0.01461, 0.2032, 0.02827, 0.1582, 0.05045, 0.1167, 0.08029, 0.08029, 0.1167, 0.05045, 0.1582, 0.02827, 0.2032, 0.01461, 0.25, 0.01, 0.2968, 0.01461, 0.3418, 0.02827, 0.3833, 0.05045, 0.4197, 0.08029, 0.4496, 0.1167, 0.4717, 0.1582, 0.4854, 0.2032, 0.49, 0.25, 0.4854, 0.2968, 0.4717, 0.3418, 0.4496, 0.3833, 0.4197, 0.4197, 0.3833, 0.4496, 0.3418, 0.4717, 0.0625, 0.5, 0.0625, 1.0, 0.03125, 1.0, 0.03125, 0.5, 0.03125, 0.5, 0.03125, 1.0, 0.0, 1.0, 0.0, 0.5, 0.75, 0.49, 0.7968, 0.4854, 0.8418, 0.4717, 0.8833, 0.4496, 0.9197, 0.4197, 0.9496, 0.3833, 0.9717, 0.3418, 0.9854, 0.2968, 0.99, 0.25, 0.9854, 0.2032, 0.9717, 0.1582, 0.9496, 0.1167, 0.9197, 0.08029, 0.8833, 0.05045, 0.8418, 0.02827, 0.7968, 0.01461, 0.75, 0.01, 0.7032, 0.01461, 0.6582, 0.02827, 0.6167, 0.05045, 0.5803, 0.08029, 0.5504, 0.1167, 0.5283, 0.1582, 0.5146, 0.2032, 0.51, 0.25, 0.5146, 0.2968, 0.5283, 0.3418, 0.5504, 0.3833, 0.5803, 0.4197, 0.6167, 0.4496, 0.6582, 0.4717, 0.7032, 0.4854])
me_cylinder_002.update()
me_cylinder_004 = bpy.data.meshes.new('Cylinder.004')
me_cylinder_004.from_pydata([(0.0, 3.0, -1.0), (0.0, 3.0, 1.0), (0.5853, 2.942, -1.0), (0.5853, 2.942, 1.0), (1.148, 2.772, -1.0), (1.148, 2.772, 1.0), (1.667, 2.494, -1.0), (1.667, 2.494, 1.0), (2.121, 2.121, -1.0), (2.121, 2.121, 1.0), (2.494, 1.667, -1.0), (2.494, 1.667, 1.0), (2.772, 1.148, -1.0), (2.772, 1.148, 1.0), (2.942, 0.5853, -1.0), (2.942, 0.5853, 1.0), (3.0, 0.0, -1.0), (3.0, 0.0, 1.0), (2.942, -0.5853, -1.0), (2.942, -0.5853, 1.0), (2.772, -1.148, -1.0), (2.772, -1.148, 1.0), (2.494, -1.667, -1.0), (2.494, -1.667, 1.0), (2.121, -2.121, -1.0), (2.121, -2.121, 1.0), (1.667, -2.494, -1.0), (1.667, -2.494, 1.0), (1.148, -2.772, -1.0), (1.148, -2.772, 1.0), (0.5853, -2.942, -1.0), (0.5853, -2.942, 1.0), (0.0, -3.0, -1.0), (0.0, -3.0, 1.0), (-0.5853, -2.942, -1.0), (-0.5853, -2.942, 1.0), (-1.148, -2.772, -1.0), (-1.148, -2.772, 1.0), (-1.667, -2.494, -1.0), (-1.667, -2.494, 1.0), (-2.121, -2.121, -1.0), (-2.121, -2.121, 1.0), (-2.494, -1.667, -1.0), (-2.494, -1.667, 1.0), (-2.772, -1.148, -1.0), (-2.772, -1.148, 1.0), (-2.942, -0.5853, -1.0), (-2.942, -0.5853, 1.0), (-3.0, 0.0, -1.0), (-3.0, 0.0, 1.0), (-2.942, 0.5853, -1.0), (-2.942, 0.5853, 1.0), (-2.772, 1.148, -1.0), (-2.772, 1.148, 1.0), (-2.494, 1.667, -1.0), (-2.494, 1.667, 1.0), (-2.121, 2.121, -1.0), (-2.121, 2.121, 1.0), (-1.667, 2.494, -1.0), (-1.667, 2.494, 1.0), (-1.148, 2.772, -1.0), (-1.148, 2.772, 1.0), (-0.5853, 2.942, -1.0), (-0.5853, 2.942, 1.0)], [], [(0, 1, 3, 2), (2, 3, 5, 4), (4, 5, 7, 6), (6, 7, 9, 8), (8, 9, 11, 10), (10, 11, 13, 12), (12, 13, 15, 14), (14, 15, 17, 16), (16, 17, 19, 18), (18, 19, 21, 20), (20, 21, 23, 22), (22, 23, 25, 24), (24, 25, 27, 26), (26, 27, 29, 28), (28, 29, 31, 30), (30, 31, 33, 32), (32, 33, 35, 34), (34, 35, 37, 36), (36, 37, 39, 38), (38, 39, 41, 40), (40, 41, 43, 42), (42, 43, 45, 44), (44, 45, 47, 46), (46, 47, 49, 48), (48, 49, 51, 50), (50, 51, 53, 52), (52, 53, 55, 54), (54, 55, 57, 56), (56, 57, 59, 58), (58, 59, 61, 60), (3, 1, 63, 61, 59, 57, 55, 53, 51, 49, 47, 45, 43, 41, 39, 37, 35, 33, 31, 29, 27, 25, 23, 21, 19, 17, 15, 13, 11, 9, 7, 5), (60, 61, 63, 62), (62, 63, 1, 0), (0, 2, 4, 6, 8, 10, 12, 14, 16, 18, 20, 22, 24, 26, 28, 30, 32, 34, 36, 38, 40, 42, 44, 46, 48, 50, 52, 54, 56, 58, 60, 62)])
_uv = me_cylinder_004.uv_layers.new(name='UVMap')
_uv.uv.foreach_set('vector', [1.0, 0.5, 1.0, 1.0, 0.9688, 1.0, 0.9688, 0.5, 0.9688, 0.5, 0.9688, 1.0, 0.9375, 1.0, 0.9375, 0.5, 0.9375, 0.5, 0.9375, 1.0, 0.9062, 1.0, 0.9062, 0.5, 0.9062, 0.5, 0.9062, 1.0, 0.875, 1.0, 0.875, 0.5, 0.875, 0.5, 0.875, 1.0, 0.8438, 1.0, 0.8438, 0.5, 0.8438, 0.5, 0.8438, 1.0, 0.8125, 1.0, 0.8125, 0.5, 0.8125, 0.5, 0.8125, 1.0, 0.7812, 1.0, 0.7812, 0.5, 0.7812, 0.5, 0.7812, 1.0, 0.75, 1.0, 0.75, 0.5, 0.75, 0.5, 0.75, 1.0, 0.7188, 1.0, 0.7188, 0.5, 0.7188, 0.5, 0.7188, 1.0, 0.6875, 1.0, 0.6875, 0.5, 0.6875, 0.5, 0.6875, 1.0, 0.6562, 1.0, 0.6562, 0.5, 0.6562, 0.5, 0.6562, 1.0, 0.625, 1.0, 0.625, 0.5, 0.625, 0.5, 0.625, 1.0, 0.5938, 1.0, 0.5938, 0.5, 0.5938, 0.5, 0.5938, 1.0, 0.5625, 1.0, 0.5625, 0.5, 0.5625, 0.5, 0.5625, 1.0, 0.5312, 1.0, 0.5312, 0.5, 0.5312, 0.5, 0.5312, 1.0, 0.5, 1.0, 0.5, 0.5, 0.5, 0.5, 0.5, 1.0, 0.4688, 1.0, 0.4688, 0.5, 0.4688, 0.5, 0.4688, 1.0, 0.4375, 1.0, 0.4375, 0.5, 0.4375, 0.5, 0.4375, 1.0, 0.4062, 1.0, 0.4062, 0.5, 0.4062, 0.5, 0.4062, 1.0, 0.375, 1.0, 0.375, 0.5, 0.375, 0.5, 0.375, 1.0, 0.3438, 1.0, 0.3438, 0.5, 0.3438, 0.5, 0.3438, 1.0, 0.3125, 1.0, 0.3125, 0.5, 0.3125, 0.5, 0.3125, 1.0, 0.2812, 1.0, 0.2812, 0.5, 0.2812, 0.5, 0.2812, 1.0, 0.25, 1.0, 0.25, 0.5, 0.25, 0.5, 0.25, 1.0, 0.2188, 1.0, 0.2188, 0.5, 0.2188, 0.5, 0.2188, 1.0, 0.1875, 1.0, 0.1875, 0.5, 0.1875, 0.5, 0.1875, 1.0, 0.1562, 1.0, 0.1562, 0.5, 0.1562, 0.5, 0.1562, 1.0, 0.125, 1.0, 0.125, 0.5, 0.125, 0.5, 0.125, 1.0, 0.09375, 1.0, 0.09375, 0.5, 0.09375, 0.5, 0.09375, 1.0, 0.0625, 1.0, 0.0625, 0.5, 0.2968, 0.4854, 0.25, 0.49, 0.2032, 0.4854, 0.1582, 0.4717, 0.1167, 0.4496, 0.08029, 0.4197, 0.05045, 0.3833, 0.02827, 0.3418, 0.01461, 0.2968, 0.01, 0.25, 0.01461, 0.2032, 0.02827, 0.1582, 0.05045, 0.1167, 0.08029, 0.08029, 0.1167, 0.05045, 0.1582, 0.02827, 0.2032, 0.01461, 0.25, 0.01, 0.2968, 0.01461, 0.3418, 0.02827, 0.3833, 0.05045, 0.4197, 0.08029, 0.4496, 0.1167, 0.4717, 0.1582, 0.4854, 0.2032, 0.49, 0.25, 0.4854, 0.2968, 0.4717, 0.3418, 0.4496, 0.3833, 0.4197, 0.4197, 0.3833, 0.4496, 0.3418, 0.4717, 0.0625, 0.5, 0.0625, 1.0, 0.03125, 1.0, 0.03125, 0.5, 0.03125, 0.5, 0.03125, 1.0, 0.0, 1.0, 0.0, 0.5, 0.75, 0.49, 0.7968, 0.4854, 0.8418, 0.4717, 0.8833, 0.4496, 0.9197, 0.4197, 0.9496, 0.3833, 0.9717, 0.3418, 0.9854, 0.2968, 0.99, 0.25, 0.9854, 0.2032, 0.9717, 0.1582, 0.9496, 0.1167, 0.9197, 0.08029, 0.8833, 0.05045, 0.8418, 0.02827, 0.7968, 0.01461, 0.75, 0.01, 0.7032, 0.01461, 0.6582, 0.02827, 0.6167, 0.05045, 0.5803, 0.08029, 0.5504, 0.1167, 0.5283, 0.1582, 0.5146, 0.2032, 0.51, 0.25, 0.5146, 0.2968, 0.5283, 0.3418, 0.5504, 0.3833, 0.5803, 0.4197, 0.6167, 0.4496, 0.6582, 0.4717, 0.7032, 0.4854])
me_cylinder_004.update()
me_cube_001 = bpy.data.meshes.new('Cube.001')
me_cube_001.from_pydata([(8.0, -33.95, -9.5), (8.0, -33.95, 9.5), (8.0, 1.0, -9.5), (8.0, 1.0, 9.5), (20.0, -33.95, -9.5), (20.0, -33.95, 9.5), (20.0, 1.0, -9.5), (20.0, 1.0, 9.5)], [], [(0, 1, 3, 2), (2, 3, 7, 6), (6, 7, 5, 4), (4, 5, 1, 0), (2, 6, 4, 0), (7, 3, 1, 5)])
_uv = me_cube_001.uv_layers.new(name='UVMap')
_uv.uv.foreach_set('vector', [0.375, 0.0, 0.625, 0.0, 0.625, 0.25, 0.375, 0.25, 0.375, 0.25, 0.625, 0.25, 0.625, 0.5, 0.375, 0.5, 0.375, 0.5, 0.625, 0.5, 0.625, 0.75, 0.375, 0.75, 0.375, 0.75, 0.625, 0.75, 0.625, 1.0, 0.375, 1.0, 0.125, 0.5, 0.375, 0.5, 0.375, 0.75, 0.125, 0.75, 0.625, 0.5, 0.875, 0.5, 0.875, 0.75, 0.625, 0.75])
me_cube_001.update()

# ---- objects
ob_hooks_2 = bpy.data.objects.new('hooks-2', me_cylinder_003)
ob_main_1 = bpy.data.objects.new('Main-1', me_cube_002)
ob_cube_001 = bpy.data.objects.new('Cube.001', me_cube_003)
ob_cylinder = bpy.data.objects.new('Cylinder', me_cylinder)
ob_cylinder_001 = bpy.data.objects.new('Cylinder.001', me_cylinder_001)
ob_cylinder_002 = bpy.data.objects.new('Cylinder.002', me_cylinder_002)
ob_cylinder_003 = bpy.data.objects.new('Cylinder.003', me_cylinder_004)
ob_main_2 = bpy.data.objects.new('Main-2', me_cube_001)

# ---- transforms, parenting, visibility, modifiers, constraints
ob_hooks_2.location = (0.0, -2.0, 0.0)
ob_hooks_2.display_type = 'WIRE'
ob_main_1.location = (0.0, 20.0, 0.0)
_m = ob_main_1.modifiers.new('Boolean', 'BOOLEAN')
_m.object = ob_hooks_2
_m = ob_main_1.modifiers.new('Boolean.002', 'BOOLEAN')
_m.object = ob_cube_001
_m = ob_main_1.modifiers.new('Boolean.005', 'BOOLEAN')
_m.object = ob_cylinder_002
_m.operation = 'UNION'
_m = ob_main_1.modifiers.new('Boolean.003', 'BOOLEAN')
_m.object = ob_cylinder
_m = ob_main_1.modifiers.new('Boolean.004', 'BOOLEAN')
_m.object = ob_cylinder_001
ob_cube_001.location = (0.0, 13.0, 0.0)
ob_cube_001.scale = (16.67, 1.042, 1.708)
ob_cube_001.display_type = 'WIRE'
ob_cylinder.location = (-14.0, 19.0, 0.0)
ob_cylinder.rotation_euler = (-1.571, -0.0, 0.0)
ob_cylinder.scale = (1.185, 1.185, 1.0)
ob_cylinder.display_type = 'WIRE'
ob_cylinder_001.location = (14.0, 19.0, 0.0)
ob_cylinder_001.rotation_euler = (-1.571, -0.0, 0.0)
ob_cylinder_001.scale = (1.185, 1.185, 1.0)
ob_cylinder_001.display_type = 'WIRE'
ob_cylinder_002.location = (-14.0, 22.0, 0.0)
ob_cylinder_002.rotation_euler = (1.571, -0.0, 0.0)
ob_cylinder_002.display_type = 'WIRE'
ob_cylinder_003.location = (14.0, 22.0, 0.0)
ob_cylinder_003.rotation_euler = (1.571, -0.0, 0.0)
ob_cylinder_003.display_type = 'WIRE'
ob_main_2.location = (0.0, 20.0, 0.0)
_m = ob_main_2.modifiers.new('Boolean', 'BOOLEAN')
_m.object = ob_hooks_2
_m = ob_main_2.modifiers.new('Boolean.002', 'BOOLEAN')
_m.object = ob_cube_001
_m = ob_main_2.modifiers.new('Boolean.006', 'BOOLEAN')
_m.object = ob_cylinder_003
_m.operation = 'UNION'
_m = ob_main_2.modifiers.new('Boolean.003', 'BOOLEAN')
_m.object = ob_cylinder
_m = ob_main_2.modifiers.new('Boolean.004', 'BOOLEAN')
_m.object = ob_cylinder_001

# ---- collection membership
scene.collection.objects.link(ob_hooks_2)
scene.collection.objects.link(ob_main_1)
scene.collection.objects.link(ob_cube_001)
scene.collection.objects.link(ob_cylinder)
scene.collection.objects.link(ob_cylinder_001)
scene.collection.objects.link(ob_cylinder_002)
scene.collection.objects.link(ob_cylinder_003)
scene.collection.objects.link(ob_main_2)

# ---- scene / render settings (as saved in the file)
scene.frame_start = 1; scene.frame_end = 250; scene.frame_set(2)
scene.render.engine = 'BLENDER_EEVEE_NEXT'
scene.cycles.sampling_pattern = 'TABULATED_SOBOL'
scene.cycles.use_light_tree = False
scene.eevee.ray_tracing_options.trace_max_roughness = 0.0
scene.view_settings.view_transform = 'Filmic'
scene.unit_settings.scale_length = 0.001
bpy.context.view_layer.update()

# ---- added for rendering (the .blend has no active camera and no usable light): camera, sun
cam_auto = bpy.data.cameras.new('AutoCamera')
cam_auto.lens = 50.0
cam_auto.sensor_width = 36.0
cam_auto.clip_end = 1785.74
ob_auto_camera = bpy.data.objects.new('AutoCamera', cam_auto)
scene.collection.objects.link(ob_auto_camera)
ob_auto_camera.location = (101.752, -117.579, 81.4015)
ob_auto_camera.rotation_euler = (1.09748, -7.21219e-08, 0.694738)
scene.camera = ob_auto_camera
light_auto_sun = bpy.data.lights.new('AutoSun', 'SUN')
light_auto_sun.energy = 3.0
light_auto_sun.angle = 0.0523599
ob_auto_sun = bpy.data.objects.new('AutoSun', light_auto_sun)
scene.collection.objects.link(ob_auto_sun)
ob_auto_sun.rotation_euler = (0.872665, 0.174533, 0.523599)
bpy.context.view_layer.update()
